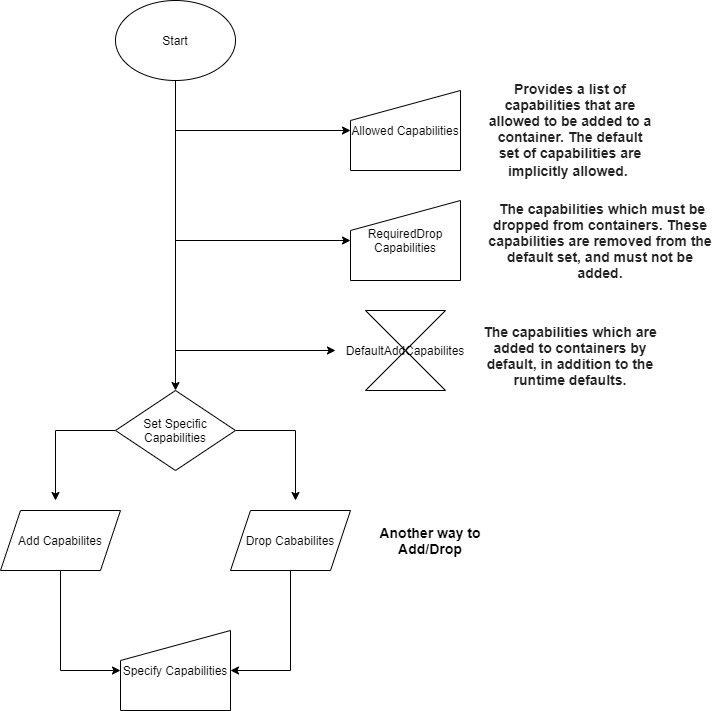

The diagram above was exported from draw.io. Its source (the exported page's mxGraphModel, read from the mxfile embedded in the PNG):
<mxGraphModel dx="1422" dy="794" grid="1" gridSize="10" guides="1" tooltips="1" connect="1" arrows="1" fold="1" page="1" pageScale="1" pageWidth="850" pageHeight="1100" math="0" shadow="0">
  <root>
    <mxCell id="0" />
    <mxCell id="1" parent="0" />
    <mxCell id="lFc1UiqHlwF5EIzF-2v0-2" style="edgeStyle=orthogonalEdgeStyle;rounded=0;orthogonalLoop=1;jettySize=auto;html=1;" edge="1" parent="1" source="lFc1UiqHlwF5EIzF-2v0-1" target="lFc1UiqHlwF5EIzF-2v0-3">
      <mxGeometry relative="1" as="geometry">
        <mxPoint x="220" y="230" as="targetPoint" />
      </mxGeometry>
    </mxCell>
    <mxCell id="lFc1UiqHlwF5EIzF-2v0-1" value="Start" style="ellipse;whiteSpace=wrap;html=1;" vertex="1" parent="1">
      <mxGeometry x="160" y="50" width="120" height="80" as="geometry" />
    </mxCell>
    <mxCell id="lFc1UiqHlwF5EIzF-2v0-4" style="edgeStyle=orthogonalEdgeStyle;rounded=0;orthogonalLoop=1;jettySize=auto;html=1;" edge="1" parent="1" source="lFc1UiqHlwF5EIzF-2v0-3">
      <mxGeometry relative="1" as="geometry">
        <mxPoint x="340" y="550" as="targetPoint" />
      </mxGeometry>
    </mxCell>
    <mxCell id="lFc1UiqHlwF5EIzF-2v0-19" style="edgeStyle=orthogonalEdgeStyle;rounded=0;orthogonalLoop=1;jettySize=auto;html=1;" edge="1" parent="1" source="lFc1UiqHlwF5EIzF-2v0-3">
      <mxGeometry relative="1" as="geometry">
        <mxPoint x="100" y="550" as="targetPoint" />
      </mxGeometry>
    </mxCell>
    <mxCell id="lFc1UiqHlwF5EIzF-2v0-3" value="Set Specific Capabilities" style="rhombus;whiteSpace=wrap;html=1;" vertex="1" parent="1">
      <mxGeometry x="160" y="440" width="120" height="80" as="geometry" />
    </mxCell>
    <mxCell id="lFc1UiqHlwF5EIzF-2v0-27" style="edgeStyle=orthogonalEdgeStyle;rounded=0;orthogonalLoop=1;jettySize=auto;html=1;entryX=0;entryY=0.5;entryDx=0;entryDy=0;" edge="1" parent="1" source="lFc1UiqHlwF5EIzF-2v0-10" target="lFc1UiqHlwF5EIzF-2v0-13">
      <mxGeometry relative="1" as="geometry" />
    </mxCell>
    <mxCell id="lFc1UiqHlwF5EIzF-2v0-10" value="Add Capabilites" style="shape=parallelogram;perimeter=parallelogramPerimeter;whiteSpace=wrap;html=1;fixedSize=1;" vertex="1" parent="1">
      <mxGeometry x="45" y="560" width="120" height="60" as="geometry" />
    </mxCell>
    <mxCell id="lFc1UiqHlwF5EIzF-2v0-26" style="edgeStyle=orthogonalEdgeStyle;rounded=0;orthogonalLoop=1;jettySize=auto;html=1;entryX=1;entryY=0.5;entryDx=0;entryDy=0;" edge="1" parent="1" source="lFc1UiqHlwF5EIzF-2v0-11" target="lFc1UiqHlwF5EIzF-2v0-13">
      <mxGeometry relative="1" as="geometry" />
    </mxCell>
    <mxCell id="lFc1UiqHlwF5EIzF-2v0-11" value="Drop Cababilites" style="shape=parallelogram;perimeter=parallelogramPerimeter;whiteSpace=wrap;html=1;fixedSize=1;" vertex="1" parent="1">
      <mxGeometry x="275" y="560" width="120" height="60" as="geometry" />
    </mxCell>
    <mxCell id="lFc1UiqHlwF5EIzF-2v0-13" value="Specify Capabilities" style="shape=manualInput;whiteSpace=wrap;html=1;" vertex="1" parent="1">
      <mxGeometry x="165" y="680" width="110" height="80" as="geometry" />
    </mxCell>
    <mxCell id="lFc1UiqHlwF5EIzF-2v0-29" value="DefaultAddCapabilites" style="shape=collate;whiteSpace=wrap;html=1;" vertex="1" parent="1">
      <mxGeometry x="410" y="360" width="80" height="80" as="geometry" />
    </mxCell>
    <mxCell id="lFc1UiqHlwF5EIzF-2v0-30" value="" style="endArrow=classic;html=1;" edge="1" parent="1">
      <mxGeometry width="50" height="50" relative="1" as="geometry">
        <mxPoint x="220" y="400" as="sourcePoint" />
        <mxPoint x="380" y="400" as="targetPoint" />
      </mxGeometry>
    </mxCell>
    <mxCell id="lFc1UiqHlwF5EIzF-2v0-31" value="&lt;span style=&quot;color: rgb(34 , 34 , 34) ; text-align: left ; background-color: rgb(255 , 255 , 255)&quot;&gt;&lt;font style=&quot;font-size: 14px&quot;&gt;&lt;b&gt;The capabilities which are added to containers by default, in addition to the runtime defaults.&lt;/b&gt;&lt;/font&gt;&lt;/span&gt;" style="text;html=1;strokeColor=none;fillColor=none;align=center;verticalAlign=middle;whiteSpace=wrap;rounded=0;" vertex="1" parent="1">
      <mxGeometry x="520" y="370" width="190" height="70" as="geometry" />
    </mxCell>
    <mxCell id="lFc1UiqHlwF5EIzF-2v0-34" value="RequiredDrop&lt;br&gt;Capabilities" style="shape=manualInput;whiteSpace=wrap;html=1;" vertex="1" parent="1">
      <mxGeometry x="395" y="250" width="110" height="80" as="geometry" />
    </mxCell>
    <mxCell id="lFc1UiqHlwF5EIzF-2v0-35" value="Allowed Capabilities" style="shape=manualInput;whiteSpace=wrap;html=1;" vertex="1" parent="1">
      <mxGeometry x="395" y="140" width="110" height="80" as="geometry" />
    </mxCell>
    <mxCell id="lFc1UiqHlwF5EIzF-2v0-36" value="" style="endArrow=classic;html=1;entryX=0;entryY=0.5;entryDx=0;entryDy=0;" edge="1" parent="1" target="lFc1UiqHlwF5EIzF-2v0-35">
      <mxGeometry width="50" height="50" relative="1" as="geometry">
        <mxPoint x="220" y="180" as="sourcePoint" />
        <mxPoint x="280" y="160" as="targetPoint" />
      </mxGeometry>
    </mxCell>
    <mxCell id="lFc1UiqHlwF5EIzF-2v0-37" value="" style="endArrow=classic;html=1;entryX=0;entryY=0.5;entryDx=0;entryDy=0;" edge="1" parent="1" target="lFc1UiqHlwF5EIzF-2v0-34">
      <mxGeometry width="50" height="50" relative="1" as="geometry">
        <mxPoint x="220" y="290" as="sourcePoint" />
        <mxPoint x="270" y="240" as="targetPoint" />
      </mxGeometry>
    </mxCell>
    <mxCell id="lFc1UiqHlwF5EIzF-2v0-38" value="&lt;font style=&quot;font-size: 14px&quot;&gt;&lt;b&gt;&lt;span style=&quot;color: rgb(34 , 34 , 34) ; background-color: rgb(255 , 255 , 255)&quot;&gt;&amp;nbsp;&lt;/span&gt;&lt;font style=&quot;font-size: 14px&quot;&gt;&lt;span style=&quot;color: rgb(34 , 34 , 34) ; background-color: rgb(255 , 255 , 255)&quot;&gt;The capabilities which must be dropped from containers. These capabilities are removed from the default set, and must not be added.&lt;/span&gt;&lt;/font&gt;&lt;/b&gt;&lt;/font&gt;" style="text;html=1;strokeColor=none;fillColor=none;align=center;verticalAlign=middle;whiteSpace=wrap;rounded=0;" vertex="1" parent="1">
      <mxGeometry x="530" y="250" width="230" height="80" as="geometry" />
    </mxCell>
    <mxCell id="lFc1UiqHlwF5EIzF-2v0-39" value="&lt;b&gt;&lt;span style=&quot;color: rgb(34 , 34 , 34) ; text-align: left ; background-color: rgb(255 , 255 , 255)&quot;&gt;&lt;font style=&quot;font-size: 14px&quot;&gt;Provides a list of capabilities that are allowed to be added to a container. The default set of capabilities are implicitly allowed.&lt;/font&gt;&lt;/span&gt;&lt;span style=&quot;color: rgb(34 , 34 , 34) ; font-family: &amp;#34;open sans&amp;#34; , , &amp;#34;blinkmacsystemfont&amp;#34; , &amp;#34;segoe ui&amp;#34; , &amp;#34;roboto&amp;#34; , &amp;#34;helvetica neue&amp;#34; , &amp;#34;arial&amp;#34; , sans-serif , &amp;#34;apple color emoji&amp;#34; , &amp;#34;segoe ui emoji&amp;#34; , &amp;#34;segoe ui symbol&amp;#34; ; font-size: 16px ; text-align: left ; background-color: rgb(255 , 255 , 255)&quot;&gt;&amp;nbsp;&lt;/span&gt;&lt;/b&gt;" style="text;html=1;strokeColor=none;fillColor=none;align=center;verticalAlign=middle;whiteSpace=wrap;rounded=0;" vertex="1" parent="1">
      <mxGeometry x="530" y="150" width="170" height="60" as="geometry" />
    </mxCell>
    <mxCell id="lFc1UiqHlwF5EIzF-2v0-43" value="&lt;b&gt;&lt;font style=&quot;font-size: 14px&quot;&gt;Another way to Add/Drop&lt;/font&gt;&lt;/b&gt;" style="text;html=1;strokeColor=none;fillColor=none;align=center;verticalAlign=middle;whiteSpace=wrap;rounded=0;" vertex="1" parent="1">
      <mxGeometry x="410" y="540" width="130" height="100" as="geometry" />
    </mxCell>
  </root>
</mxGraphModel>